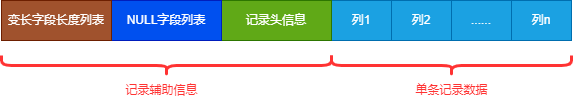

The diagram above was exported from draw.io. Its source (the exported page's mxGraphModel, read from the mxfile embedded in the PNG):
<mxGraphModel dx="392" dy="919" grid="1" gridSize="10" guides="1" tooltips="1" connect="1" arrows="1" fold="1" page="1" pageScale="1" pageWidth="2339" pageHeight="3300" background="#ffffff" math="0" shadow="0">
  <root>
    <mxCell id="0" />
    <mxCell id="1" parent="0" />
    <mxCell id="2" value="列1" style="rounded=0;whiteSpace=wrap;html=1;fillColor=#1ba1e2;fontColor=#ffffff;strokeColor=#006EAF;" parent="1" vertex="1">
      <mxGeometry x="660" y="360" width="60" height="40" as="geometry" />
    </mxCell>
    <mxCell id="4" value="列2" style="rounded=0;whiteSpace=wrap;html=1;fillColor=#1ba1e2;fontColor=#ffffff;strokeColor=#006EAF;" parent="1" vertex="1">
      <mxGeometry x="720" y="360" width="60" height="40" as="geometry" />
    </mxCell>
    <mxCell id="5" value="......" style="rounded=0;whiteSpace=wrap;html=1;fillColor=#1ba1e2;fontColor=#ffffff;strokeColor=#006EAF;" parent="1" vertex="1">
      <mxGeometry x="780" y="360" width="60" height="40" as="geometry" />
    </mxCell>
    <mxCell id="6" value="列n" style="rounded=0;whiteSpace=wrap;html=1;fillColor=#1ba1e2;fontColor=#ffffff;strokeColor=#006EAF;" parent="1" vertex="1">
      <mxGeometry x="840" y="360" width="60" height="40" as="geometry" />
    </mxCell>
    <mxCell id="7" value="记录头信息" style="rounded=0;whiteSpace=wrap;html=1;fillColor=#60a917;fontColor=#ffffff;strokeColor=#2D7600;" parent="1" vertex="1">
      <mxGeometry x="550" y="360" width="110" height="40" as="geometry" />
    </mxCell>
    <mxCell id="8" value="NULL字段列表" style="rounded=0;whiteSpace=wrap;html=1;fillColor=#0050ef;fontColor=#ffffff;strokeColor=#001DBC;" parent="1" vertex="1">
      <mxGeometry x="440" y="360" width="110" height="40" as="geometry" />
    </mxCell>
    <mxCell id="9" value="变长字段长度列表" style="rounded=0;whiteSpace=wrap;html=1;fillColor=#a0522d;fontColor=#ffffff;strokeColor=#6D1F00;" parent="1" vertex="1">
      <mxGeometry x="330" y="360" width="110" height="40" as="geometry" />
    </mxCell>
    <mxCell id="10" value="" style="shape=curlyBracket;whiteSpace=wrap;html=1;rounded=1;flipH=1;labelPosition=right;verticalLabelPosition=middle;align=left;verticalAlign=middle;rotation=90;strokeColor=#FF3333;strokeWidth=3;" parent="1" vertex="1">
      <mxGeometry x="485" y="260" width="20" height="330" as="geometry" />
    </mxCell>
    <mxCell id="11" value="&lt;font color=&quot;#ff3333&quot;&gt;记录辅助信息&lt;/font&gt;" style="text;html=1;align=center;verticalAlign=middle;resizable=0;points=[];autosize=1;strokeColor=none;fillColor=none;" parent="1" vertex="1">
      <mxGeometry x="440" y="435" width="100" height="30" as="geometry" />
    </mxCell>
    <mxCell id="12" value="" style="shape=curlyBracket;whiteSpace=wrap;html=1;rounded=1;flipH=1;labelPosition=right;verticalLabelPosition=middle;align=left;verticalAlign=middle;rotation=90;strokeColor=#FF3333;strokeWidth=3;" parent="1" vertex="1">
      <mxGeometry x="770" y="305" width="20" height="240" as="geometry" />
    </mxCell>
    <mxCell id="13" value="&lt;font color=&quot;#ff3333&quot;&gt;单条记录数据&lt;/font&gt;" style="text;html=1;align=center;verticalAlign=middle;resizable=0;points=[];autosize=1;strokeColor=none;fillColor=none;" parent="1" vertex="1">
      <mxGeometry x="730" y="435" width="100" height="30" as="geometry" />
    </mxCell>
  </root>
</mxGraphModel>